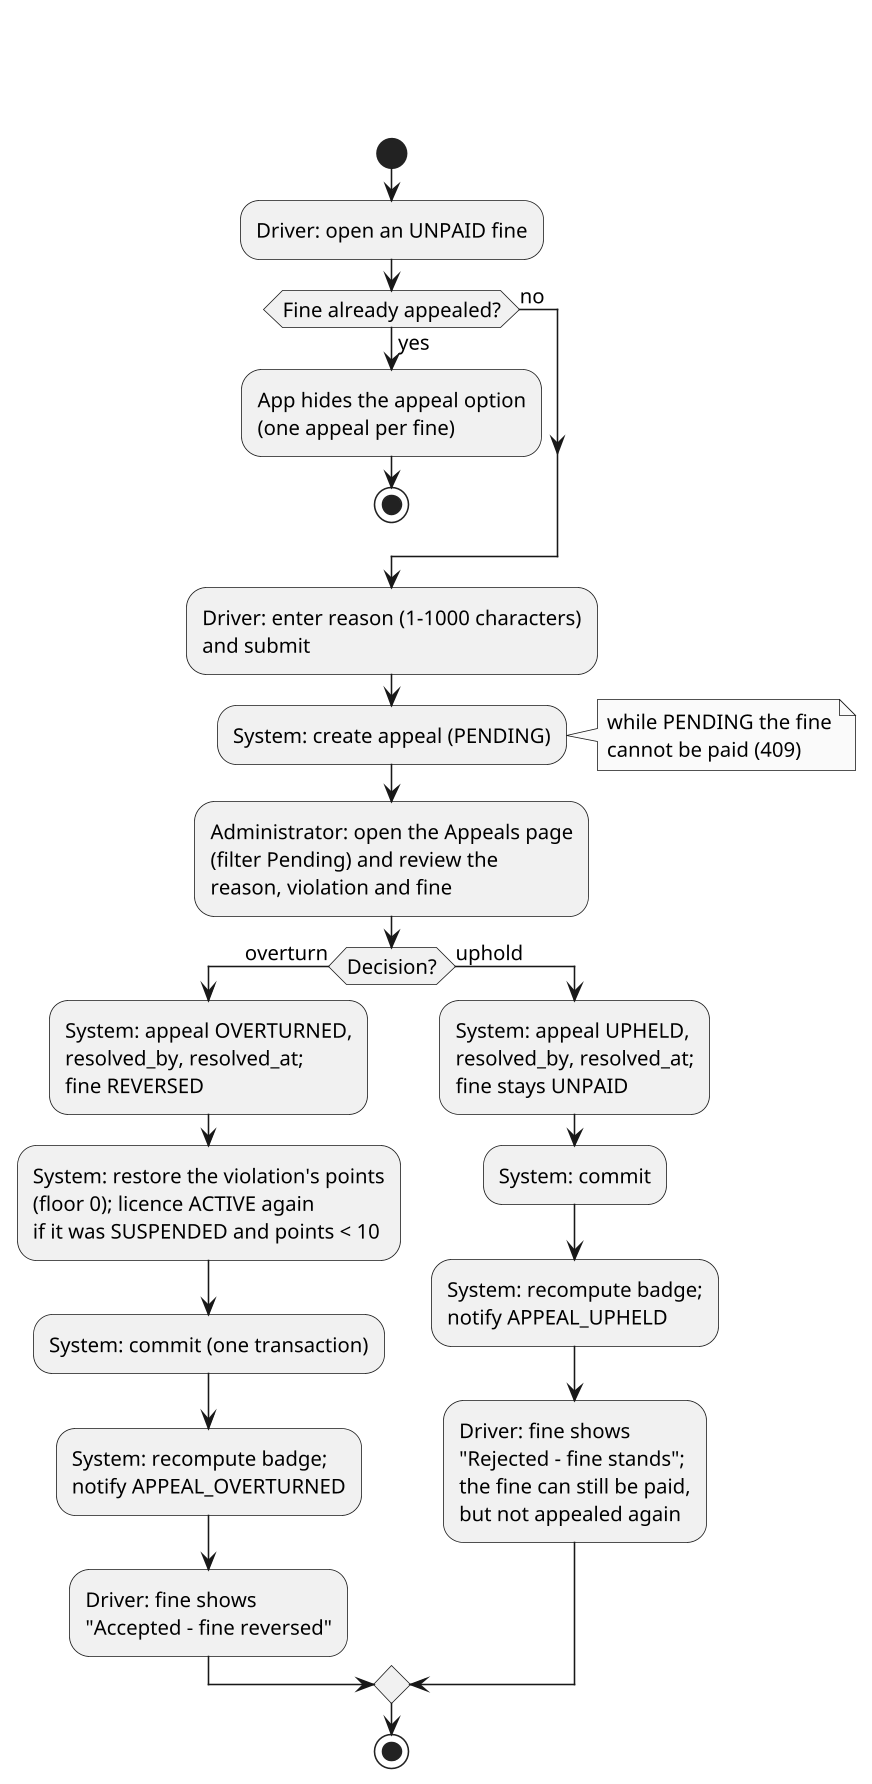

The diagram above was rendered by PlantUML. Its source (embedded in the PNG):
@startuml ch4-act-appeal
skinparamlocked dpi 150
title \n\n
skinparam shadowing false
skinparam defaultFontName Arial
skinparam defaultFontSize 13
skinparam monochrome true

start
:Driver: open an UNPAID fine;
if (Fine already appealed?) then (yes)
  :App hides the appeal option\n(one appeal per fine);
  stop
else (no)
endif
:Driver: enter reason (1-1000 characters)\nand submit;
:System: create appeal (PENDING);
note right: while PENDING the fine\ncannot be paid (409)
:Administrator: open the Appeals page\n(filter Pending) and review the\nreason, violation and fine;
if (Decision?) then (overturn)
  :System: appeal OVERTURNED,\nresolved_by, resolved_at;\nfine REVERSED;
  :System: restore the violation's points\n(floor 0); licence ACTIVE again\nif it was SUSPENDED and points < 10;
  :System: commit (one transaction);
  :System: recompute badge;\nnotify APPEAL_OVERTURNED;
  :Driver: fine shows\n"Accepted - fine reversed";
else (uphold)
  :System: appeal UPHELD,\nresolved_by, resolved_at;\nfine stays UNPAID;
  :System: commit;
  :System: recompute badge;\nnotify APPEAL_UPHELD;
  :Driver: fine shows\n"Rejected - fine stands";\nthe fine can still be paid,\nbut not appealed again;
endif
stop
@enduml